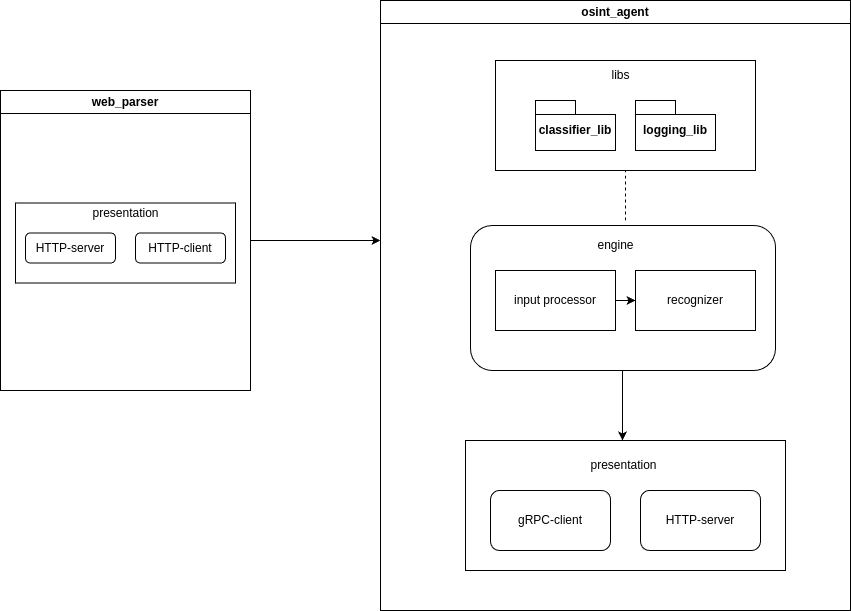

The diagram above was exported from draw.io. Its source (the exported page's mxGraphModel, read from the mxfile embedded in the PNG):
<mxGraphModel dx="1500" dy="723" grid="1" gridSize="10" guides="1" tooltips="1" connect="1" arrows="1" fold="1" page="1" pageScale="1" pageWidth="1100" pageHeight="850" math="0" shadow="0">
  <root>
    <mxCell id="0" />
    <mxCell id="1" parent="0" />
    <mxCell id="FJ7pO8Q3HkP2x9oRtX-G-2" value="osint_agent" style="swimlane;whiteSpace=wrap;html=1;startSize=23;" parent="1" vertex="1">
      <mxGeometry x="410" y="130" width="470" height="610" as="geometry" />
    </mxCell>
    <mxCell id="FJ7pO8Q3HkP2x9oRtX-G-10" value="" style="rounded=0;whiteSpace=wrap;html=1;" parent="FJ7pO8Q3HkP2x9oRtX-G-2" vertex="1">
      <mxGeometry x="85" y="440" width="320" height="130" as="geometry" />
    </mxCell>
    <mxCell id="FJ7pO8Q3HkP2x9oRtX-G-12" value="" style="edgeStyle=orthogonalEdgeStyle;rounded=0;orthogonalLoop=1;jettySize=auto;html=1;" parent="FJ7pO8Q3HkP2x9oRtX-G-2" source="jVkgr7hDMF3vqp6fpX-5-18" edge="1">
      <mxGeometry relative="1" as="geometry">
        <mxPoint x="242" y="440" as="targetPoint" />
      </mxGeometry>
    </mxCell>
    <mxCell id="jVkgr7hDMF3vqp6fpX-5-18" value="" style="rounded=1;whiteSpace=wrap;html=1;" parent="FJ7pO8Q3HkP2x9oRtX-G-2" vertex="1">
      <mxGeometry x="90" y="225" width="305" height="145" as="geometry" />
    </mxCell>
    <mxCell id="jVkgr7hDMF3vqp6fpX-5-13" value="" style="rounded=0;whiteSpace=wrap;html=1;" parent="FJ7pO8Q3HkP2x9oRtX-G-2" vertex="1">
      <mxGeometry x="115" y="60" width="260" height="110" as="geometry" />
    </mxCell>
    <mxCell id="jVkgr7hDMF3vqp6fpX-5-17" value="" style="edgeStyle=orthogonalEdgeStyle;rounded=0;orthogonalLoop=1;jettySize=auto;html=1;" parent="FJ7pO8Q3HkP2x9oRtX-G-2" source="jVkgr7hDMF3vqp6fpX-5-7" target="jVkgr7hDMF3vqp6fpX-5-8" edge="1">
      <mxGeometry relative="1" as="geometry" />
    </mxCell>
    <mxCell id="jVkgr7hDMF3vqp6fpX-5-7" value="input processor" style="rounded=0;whiteSpace=wrap;html=1;" parent="FJ7pO8Q3HkP2x9oRtX-G-2" vertex="1">
      <mxGeometry x="115" y="270" width="120" height="60" as="geometry" />
    </mxCell>
    <mxCell id="jVkgr7hDMF3vqp6fpX-5-8" value="recognizer" style="rounded=0;whiteSpace=wrap;html=1;" parent="FJ7pO8Q3HkP2x9oRtX-G-2" vertex="1">
      <mxGeometry x="255" y="270" width="120" height="60" as="geometry" />
    </mxCell>
    <mxCell id="jVkgr7hDMF3vqp6fpX-5-11" value="cl&lt;span style=&quot;background-color: transparent; color: light-dark(rgb(0, 0, 0), rgb(255, 255, 255));&quot;&gt;assifier_lib&lt;/span&gt;" style="shape=folder;fontStyle=1;spacingTop=10;tabWidth=40;tabHeight=14;tabPosition=left;html=1;whiteSpace=wrap;" parent="FJ7pO8Q3HkP2x9oRtX-G-2" vertex="1">
      <mxGeometry x="155" y="100" width="80" height="50" as="geometry" />
    </mxCell>
    <mxCell id="jVkgr7hDMF3vqp6fpX-5-12" value="&lt;span style=&quot;background-color: transparent; color: light-dark(rgb(0, 0, 0), rgb(255, 255, 255));&quot;&gt;logging&lt;/span&gt;&lt;span style=&quot;background-color: transparent; color: light-dark(rgb(0, 0, 0), rgb(255, 255, 255));&quot;&gt;_lib&lt;/span&gt;" style="shape=folder;fontStyle=1;spacingTop=10;tabWidth=40;tabHeight=14;tabPosition=left;html=1;whiteSpace=wrap;" parent="FJ7pO8Q3HkP2x9oRtX-G-2" vertex="1">
      <mxGeometry x="255" y="100" width="80" height="50" as="geometry" />
    </mxCell>
    <mxCell id="jVkgr7hDMF3vqp6fpX-5-20" style="edgeStyle=orthogonalEdgeStyle;rounded=0;orthogonalLoop=1;jettySize=auto;html=1;exitX=0.5;exitY=1;exitDx=0;exitDy=0;" parent="FJ7pO8Q3HkP2x9oRtX-G-2" source="jVkgr7hDMF3vqp6fpX-5-18" target="jVkgr7hDMF3vqp6fpX-5-18" edge="1">
      <mxGeometry relative="1" as="geometry" />
    </mxCell>
    <mxCell id="jVkgr7hDMF3vqp6fpX-5-21" value="engine" style="text;html=1;align=center;verticalAlign=middle;resizable=0;points=[];autosize=1;strokeColor=none;fillColor=none;" parent="FJ7pO8Q3HkP2x9oRtX-G-2" vertex="1">
      <mxGeometry x="205" y="230" width="60" height="30" as="geometry" />
    </mxCell>
    <mxCell id="jVkgr7hDMF3vqp6fpX-5-25" value="" style="endArrow=none;dashed=1;html=1;rounded=0;entryX=0.5;entryY=1;entryDx=0;entryDy=0;" parent="FJ7pO8Q3HkP2x9oRtX-G-2" target="jVkgr7hDMF3vqp6fpX-5-13" edge="1">
      <mxGeometry width="50" height="50" relative="1" as="geometry">
        <mxPoint x="245" y="220" as="sourcePoint" />
        <mxPoint x="315" y="250" as="targetPoint" />
      </mxGeometry>
    </mxCell>
    <mxCell id="FJ7pO8Q3HkP2x9oRtX-G-6" value="HTTP-server" style="rounded=1;whiteSpace=wrap;html=1;" parent="FJ7pO8Q3HkP2x9oRtX-G-2" vertex="1">
      <mxGeometry x="260" y="490" width="120" height="60" as="geometry" />
    </mxCell>
    <mxCell id="FJ7pO8Q3HkP2x9oRtX-G-9" value="gRPC-client" style="rounded=1;whiteSpace=wrap;html=1;" parent="FJ7pO8Q3HkP2x9oRtX-G-2" vertex="1">
      <mxGeometry x="110" y="490" width="120" height="60" as="geometry" />
    </mxCell>
    <mxCell id="FJ7pO8Q3HkP2x9oRtX-G-13" value="presentation" style="text;html=1;align=center;verticalAlign=middle;resizable=0;points=[];autosize=1;strokeColor=none;fillColor=none;" parent="FJ7pO8Q3HkP2x9oRtX-G-2" vertex="1">
      <mxGeometry x="197.5" y="450" width="90" height="30" as="geometry" />
    </mxCell>
    <mxCell id="FJ7pO8Q3HkP2x9oRtX-G-14" value="libs" style="text;html=1;align=center;verticalAlign=middle;resizable=0;points=[];autosize=1;strokeColor=none;fillColor=none;" parent="FJ7pO8Q3HkP2x9oRtX-G-2" vertex="1">
      <mxGeometry x="220" y="60" width="40" height="30" as="geometry" />
    </mxCell>
    <mxCell id="FJ7pO8Q3HkP2x9oRtX-G-5" style="edgeStyle=orthogonalEdgeStyle;rounded=0;orthogonalLoop=1;jettySize=auto;html=1;exitX=1;exitY=0.5;exitDx=0;exitDy=0;" parent="1" source="FJ7pO8Q3HkP2x9oRtX-G-32" edge="1">
      <mxGeometry relative="1" as="geometry">
        <mxPoint x="410" y="370" as="targetPoint" />
        <mxPoint x="280" y="370" as="sourcePoint" />
      </mxGeometry>
    </mxCell>
    <mxCell id="FJ7pO8Q3HkP2x9oRtX-G-32" value="web_parser" style="swimlane;whiteSpace=wrap;html=1;" parent="1" vertex="1">
      <mxGeometry x="30" y="220" width="250" height="300" as="geometry" />
    </mxCell>
    <mxCell id="FJ7pO8Q3HkP2x9oRtX-G-35" value="" style="rounded=0;whiteSpace=wrap;html=1;" parent="FJ7pO8Q3HkP2x9oRtX-G-32" vertex="1">
      <mxGeometry x="15" y="112.5" width="220" height="80" as="geometry" />
    </mxCell>
    <mxCell id="FJ7pO8Q3HkP2x9oRtX-G-34" value="HTTP-server" style="rounded=1;whiteSpace=wrap;html=1;" parent="FJ7pO8Q3HkP2x9oRtX-G-32" vertex="1">
      <mxGeometry x="25" y="142.5" width="90" height="30" as="geometry" />
    </mxCell>
    <mxCell id="FJ7pO8Q3HkP2x9oRtX-G-33" value="HTTP-client" style="rounded=1;whiteSpace=wrap;html=1;" parent="FJ7pO8Q3HkP2x9oRtX-G-32" vertex="1">
      <mxGeometry x="135" y="142.5" width="90" height="30" as="geometry" />
    </mxCell>
    <mxCell id="FJ7pO8Q3HkP2x9oRtX-G-36" value="presentation" style="text;html=1;align=center;verticalAlign=middle;resizable=0;points=[];autosize=1;strokeColor=none;fillColor=none;" parent="FJ7pO8Q3HkP2x9oRtX-G-32" vertex="1">
      <mxGeometry x="80" y="107.5" width="90" height="30" as="geometry" />
    </mxCell>
  </root>
</mxGraphModel>